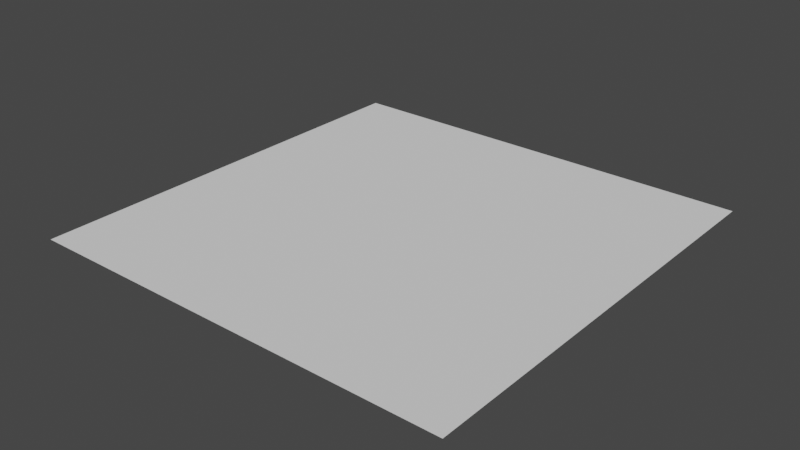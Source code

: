 # Source: overbaker_test.blend  (saved by Blender 2.93.21; exported with 4.5.12 LTS)
import bpy
from mathutils import Matrix  # noqa: F401  (used for matrix-valued properties, if any)

bpy.ops.wm.read_factory_settings(use_empty=True)
scene = bpy.context.scene
scene.name = 'Scene'

# ---- collections
col_collection = bpy.data.collections.new('Collection'); scene.collection.children.link(col_collection)

# ---- world
world_world = bpy.data.worlds.new('World'); scene.world = world_world
world_world.use_nodes = True; world_world.node_tree.nodes.clear()
_N = world_world.node_tree.nodes; _L = world_world.node_tree.links
n0 = _N.new('ShaderNodeOutputWorld'); n0.name = 'World Output'; n0.location = (300, 300)
n1 = _N.new('ShaderNodeBackground'); n1.name = 'Background'; n1.location = (10, 300)
n1.inputs[0].default_value = (0.05088, 0.05088, 0.05088, 1.0)
_L.new(n1.outputs[0], n0.inputs[0])
n0.is_active_output = True
world_world.color = (0.05088, 0.05088, 0.05088)
world_world.use_sun_shadow = False
world_world.sun_shadow_jitter_overblur = 0.0

# ---- meshes
me_plane = bpy.data.meshes.new('Plane')
me_plane.from_pydata([(-1.0, -1.0, 0.0), (1.0, -1.0, 0.0), (-1.0, 1.0, 0.0), (1.0, 1.0, 0.0)], [], [(0, 1, 3, 2)])
_uv = me_plane.uv_layers.new(name='UVMap')
_uv.uv.foreach_set('vector', [0.25, 0.25, 0.75, 0.25, 0.75, 0.75, 0.25, 0.75])
me_plane.use_remesh_fix_poles = True
me_plane.use_remesh_preserve_attributes = False
me_plane.update()

# ---- objects
ob_bakegeo = bpy.data.objects.new('BakeGeo', me_plane)

# ---- transforms, parenting, visibility, modifiers, constraints
ob_bakegeo.location = (0.0, 0.0, 0.0)

# ---- collection membership
col_collection.objects.link(ob_bakegeo)

# ---- scene / render settings (as saved in the file)
scene.frame_start = 1; scene.frame_end = 250; scene.frame_set(1)
scene.render.engine = 'BLENDER_EEVEE_NEXT'
scene.cycles.use_denoising = False
scene.cycles.samples = 128
scene.cycles.sampling_pattern = 'TABULATED_SOBOL'
scene.cycles.use_adaptive_sampling = False
scene.cycles.use_light_tree = False
scene.view_settings.view_transform = 'Filmic'
bpy.context.view_layer.update()

# ---- added for rendering (the .blend has no active camera and no usable light): camera, sun
cam_auto = bpy.data.cameras.new('AutoCamera')
cam_auto.lens = 50.0
cam_auto.sensor_width = 36.0
cam_auto.clip_end = 1000.0
ob_auto_camera = bpy.data.objects.new('AutoCamera', cam_auto)
scene.collection.objects.link(ob_auto_camera)
ob_auto_camera.location = (2.61693, -3.14032, 2.09354)
ob_auto_camera.rotation_euler = (1.09748, -7.21219e-08, 0.694738)
scene.camera = ob_auto_camera
light_auto_sun = bpy.data.lights.new('AutoSun', 'SUN')
light_auto_sun.energy = 3.0
light_auto_sun.angle = 0.0523599
ob_auto_sun = bpy.data.objects.new('AutoSun', light_auto_sun)
scene.collection.objects.link(ob_auto_sun)
ob_auto_sun.rotation_euler = (0.872665, 0.174533, 0.523599)
bpy.context.view_layer.update()
